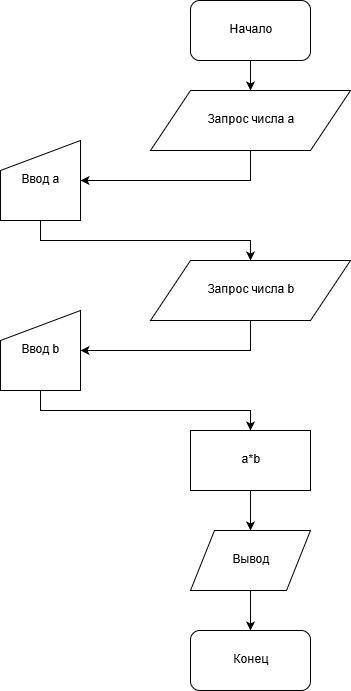

The diagram above was exported from draw.io. Its source (the exported page's mxGraphModel, read from the mxfile embedded in the PNG):
<mxGraphModel dx="1088" dy="450" grid="1" gridSize="10" guides="1" tooltips="1" connect="1" arrows="1" fold="1" page="1" pageScale="1" pageWidth="827" pageHeight="1169" math="0" shadow="0">
  <root>
    <mxCell id="0" />
    <mxCell id="1" parent="0" />
    <mxCell id="mGCjZWiMZiLhLcZ1dbvV-10" value="" style="edgeStyle=none;rounded=0;orthogonalLoop=1;jettySize=auto;html=1;" edge="1" parent="1" source="mGCjZWiMZiLhLcZ1dbvV-2" target="mGCjZWiMZiLhLcZ1dbvV-4">
      <mxGeometry relative="1" as="geometry" />
    </mxCell>
    <mxCell id="mGCjZWiMZiLhLcZ1dbvV-2" value="a*b" style="rounded=0;whiteSpace=wrap;html=1;" vertex="1" parent="1">
      <mxGeometry x="330" y="490" width="120" height="60" as="geometry" />
    </mxCell>
    <mxCell id="mGCjZWiMZiLhLcZ1dbvV-23" style="edgeStyle=orthogonalEdgeStyle;rounded=0;orthogonalLoop=1;jettySize=auto;html=1;exitX=0.5;exitY=1;exitDx=0;exitDy=0;entryX=1;entryY=0.5;entryDx=0;entryDy=0;" edge="1" parent="1" source="mGCjZWiMZiLhLcZ1dbvV-3" target="mGCjZWiMZiLhLcZ1dbvV-13">
      <mxGeometry relative="1" as="geometry" />
    </mxCell>
    <mxCell id="mGCjZWiMZiLhLcZ1dbvV-3" value="Запрос числа a" style="shape=parallelogram;perimeter=parallelogramPerimeter;whiteSpace=wrap;html=1;" vertex="1" parent="1">
      <mxGeometry x="290" y="150" width="200" height="60" as="geometry" />
    </mxCell>
    <mxCell id="mGCjZWiMZiLhLcZ1dbvV-11" value="" style="edgeStyle=none;rounded=0;orthogonalLoop=1;jettySize=auto;html=1;" edge="1" parent="1" source="mGCjZWiMZiLhLcZ1dbvV-4" target="mGCjZWiMZiLhLcZ1dbvV-7">
      <mxGeometry relative="1" as="geometry" />
    </mxCell>
    <mxCell id="mGCjZWiMZiLhLcZ1dbvV-4" value="Вывод " style="shape=parallelogram;perimeter=parallelogramPerimeter;whiteSpace=wrap;html=1;" vertex="1" parent="1">
      <mxGeometry x="330" y="590" width="120" height="60" as="geometry" />
    </mxCell>
    <mxCell id="mGCjZWiMZiLhLcZ1dbvV-8" value="" style="edgeStyle=none;rounded=0;orthogonalLoop=1;jettySize=auto;html=1;" edge="1" parent="1" source="mGCjZWiMZiLhLcZ1dbvV-6" target="mGCjZWiMZiLhLcZ1dbvV-3">
      <mxGeometry relative="1" as="geometry" />
    </mxCell>
    <mxCell id="mGCjZWiMZiLhLcZ1dbvV-6" value="Начало" style="rounded=1;whiteSpace=wrap;html=1;" vertex="1" parent="1">
      <mxGeometry x="330" y="60" width="120" height="60" as="geometry" />
    </mxCell>
    <mxCell id="mGCjZWiMZiLhLcZ1dbvV-7" value="Конец" style="rounded=1;whiteSpace=wrap;html=1;" vertex="1" parent="1">
      <mxGeometry x="330" y="690" width="120" height="60" as="geometry" />
    </mxCell>
    <mxCell id="mGCjZWiMZiLhLcZ1dbvV-24" style="edgeStyle=orthogonalEdgeStyle;rounded=0;orthogonalLoop=1;jettySize=auto;html=1;exitX=0.5;exitY=1;exitDx=0;exitDy=0;entryX=0.5;entryY=0;entryDx=0;entryDy=0;" edge="1" parent="1" source="mGCjZWiMZiLhLcZ1dbvV-13" target="mGCjZWiMZiLhLcZ1dbvV-14">
      <mxGeometry relative="1" as="geometry" />
    </mxCell>
    <mxCell id="mGCjZWiMZiLhLcZ1dbvV-13" value="Ввод a" style="shape=manualInput;whiteSpace=wrap;html=1;" vertex="1" parent="1">
      <mxGeometry x="140" y="200" width="80" height="80" as="geometry" />
    </mxCell>
    <mxCell id="mGCjZWiMZiLhLcZ1dbvV-25" style="edgeStyle=orthogonalEdgeStyle;rounded=0;orthogonalLoop=1;jettySize=auto;html=1;exitX=0.5;exitY=1;exitDx=0;exitDy=0;entryX=1;entryY=0.5;entryDx=0;entryDy=0;" edge="1" parent="1" source="mGCjZWiMZiLhLcZ1dbvV-14" target="mGCjZWiMZiLhLcZ1dbvV-15">
      <mxGeometry relative="1" as="geometry" />
    </mxCell>
    <mxCell id="mGCjZWiMZiLhLcZ1dbvV-14" value="Запрос числа b" style="shape=parallelogram;perimeter=parallelogramPerimeter;whiteSpace=wrap;html=1;" vertex="1" parent="1">
      <mxGeometry x="290" y="320" width="200" height="60" as="geometry" />
    </mxCell>
    <mxCell id="mGCjZWiMZiLhLcZ1dbvV-22" style="edgeStyle=orthogonalEdgeStyle;rounded=0;orthogonalLoop=1;jettySize=auto;html=1;exitX=0.5;exitY=1;exitDx=0;exitDy=0;entryX=0.5;entryY=0;entryDx=0;entryDy=0;" edge="1" parent="1" source="mGCjZWiMZiLhLcZ1dbvV-15" target="mGCjZWiMZiLhLcZ1dbvV-2">
      <mxGeometry relative="1" as="geometry" />
    </mxCell>
    <mxCell id="mGCjZWiMZiLhLcZ1dbvV-15" value="Ввод b" style="shape=manualInput;whiteSpace=wrap;html=1;" vertex="1" parent="1">
      <mxGeometry x="140" y="370" width="80" height="80" as="geometry" />
    </mxCell>
  </root>
</mxGraphModel>